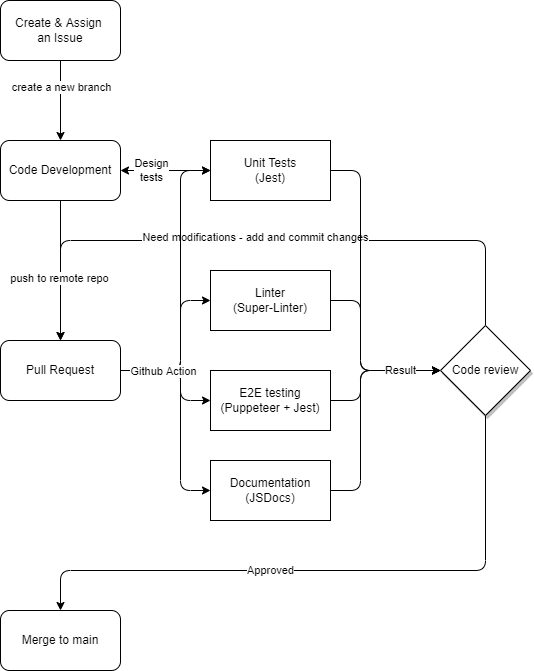

The diagram above was exported from draw.io. Its source (the exported page's mxGraphModel, read from the mxfile embedded in the PNG):
<mxGraphModel dx="885" dy="569" grid="1" gridSize="10" guides="1" tooltips="1" connect="1" arrows="1" fold="1" page="1" pageScale="1" pageWidth="1169" pageHeight="1654" math="0" shadow="0">
  <root>
    <mxCell id="0" />
    <mxCell id="1" parent="0" />
    <mxCell id="12" style="edgeStyle=none;html=1;exitX=0.5;exitY=1;exitDx=0;exitDy=0;entryX=0.5;entryY=0;entryDx=0;entryDy=0;" parent="1" source="2" target="3" edge="1">
      <mxGeometry relative="1" as="geometry" />
    </mxCell>
    <mxCell id="2" value="Code Development" style="rounded=1;whiteSpace=wrap;html=1;" parent="1" vertex="1">
      <mxGeometry x="170" y="190" width="120" height="60" as="geometry" />
    </mxCell>
    <mxCell id="13" style="edgeStyle=none;html=1;exitX=0.5;exitY=1;exitDx=0;exitDy=0;entryX=0.5;entryY=0;entryDx=0;entryDy=0;" parent="1" source="24" target="8" edge="1">
      <mxGeometry relative="1" as="geometry">
        <Array as="points">
          <mxPoint x="655" y="620" />
          <mxPoint x="230" y="620" />
        </Array>
      </mxGeometry>
    </mxCell>
    <mxCell id="30" value="Approved" style="edgeLabel;html=1;align=center;verticalAlign=middle;resizable=0;points=[];" parent="13" vertex="1" connectable="0">
      <mxGeometry x="0.1164" y="-1" relative="1" as="geometry">
        <mxPoint x="-24" y="1" as="offset" />
      </mxGeometry>
    </mxCell>
    <mxCell id="18" style="edgeStyle=none;html=1;exitX=1;exitY=0.5;exitDx=0;exitDy=0;entryX=0;entryY=0.5;entryDx=0;entryDy=0;" parent="1" source="3" target="7" edge="1">
      <mxGeometry relative="1" as="geometry">
        <Array as="points">
          <mxPoint x="350" y="420" />
          <mxPoint x="350" y="350" />
        </Array>
      </mxGeometry>
    </mxCell>
    <mxCell id="20" style="edgeStyle=none;html=1;exitX=1;exitY=0.5;exitDx=0;exitDy=0;entryX=0;entryY=0.5;entryDx=0;entryDy=0;" parent="1" source="3" target="14" edge="1">
      <mxGeometry relative="1" as="geometry">
        <Array as="points">
          <mxPoint x="350" y="420" />
          <mxPoint x="350" y="450" />
        </Array>
      </mxGeometry>
    </mxCell>
    <mxCell id="33" style="edgeStyle=none;html=1;exitX=1;exitY=0.5;exitDx=0;exitDy=0;entryX=0;entryY=0.5;entryDx=0;entryDy=0;" parent="1" source="3" target="32" edge="1">
      <mxGeometry relative="1" as="geometry">
        <Array as="points">
          <mxPoint x="350" y="420" />
          <mxPoint x="350" y="540" />
        </Array>
      </mxGeometry>
    </mxCell>
    <mxCell id="3" value="Pull Request" style="rounded=1;whiteSpace=wrap;html=1;" parent="1" vertex="1">
      <mxGeometry x="170" y="390" width="120" height="60" as="geometry" />
    </mxCell>
    <mxCell id="6" value="Unit Tests&lt;br&gt;(Jest)" style="rounded=0;whiteSpace=wrap;html=1;" parent="1" vertex="1">
      <mxGeometry x="380" y="190" width="120" height="60" as="geometry" />
    </mxCell>
    <mxCell id="21" style="edgeStyle=none;html=1;exitX=1;exitY=0.5;exitDx=0;exitDy=0;entryX=0;entryY=0.5;entryDx=0;entryDy=0;" parent="1" source="7" target="24" edge="1">
      <mxGeometry relative="1" as="geometry">
        <mxPoint x="630" y="420" as="targetPoint" />
        <Array as="points">
          <mxPoint x="530" y="350" />
          <mxPoint x="530" y="420" />
        </Array>
      </mxGeometry>
    </mxCell>
    <mxCell id="7" value="Linter&lt;br&gt;(Super-Linter)" style="rounded=0;whiteSpace=wrap;html=1;" parent="1" vertex="1">
      <mxGeometry x="380" y="320" width="120" height="60" as="geometry" />
    </mxCell>
    <mxCell id="8" value="Merge to main" style="rounded=1;whiteSpace=wrap;html=1;" parent="1" vertex="1">
      <mxGeometry x="170" y="660" width="120" height="60" as="geometry" />
    </mxCell>
    <mxCell id="11" style="edgeStyle=none;html=1;exitX=0.5;exitY=1;exitDx=0;exitDy=0;" parent="1" source="10" target="2" edge="1">
      <mxGeometry relative="1" as="geometry" />
    </mxCell>
    <mxCell id="15" value="create a new branch" style="edgeLabel;html=1;align=center;verticalAlign=middle;resizable=0;points=[];" parent="11" vertex="1" connectable="0">
      <mxGeometry x="-0.3333" y="1" relative="1" as="geometry">
        <mxPoint as="offset" />
      </mxGeometry>
    </mxCell>
    <mxCell id="10" value="Create &amp;amp; Assign &lt;br&gt;an Issue" style="rounded=1;whiteSpace=wrap;html=1;" parent="1" vertex="1">
      <mxGeometry x="170" y="50" width="120" height="60" as="geometry" />
    </mxCell>
    <mxCell id="23" style="edgeStyle=none;html=1;exitX=1;exitY=0.5;exitDx=0;exitDy=0;entryX=0;entryY=0.5;entryDx=0;entryDy=0;" parent="1" source="14" target="24" edge="1">
      <mxGeometry relative="1" as="geometry">
        <mxPoint x="630" y="420" as="targetPoint" />
        <Array as="points">
          <mxPoint x="530" y="450" />
          <mxPoint x="530" y="420" />
        </Array>
      </mxGeometry>
    </mxCell>
    <mxCell id="14" value="E2E testing&lt;br&gt;(Puppeteer + Jest)" style="rounded=0;whiteSpace=wrap;html=1;" parent="1" vertex="1">
      <mxGeometry x="380" y="420" width="120" height="60" as="geometry" />
    </mxCell>
    <mxCell id="16" value="" style="endArrow=classic;startArrow=classic;html=1;exitX=1;exitY=0.5;exitDx=0;exitDy=0;entryX=0;entryY=0.5;entryDx=0;entryDy=0;" parent="1" source="2" target="6" edge="1">
      <mxGeometry width="50" height="50" relative="1" as="geometry">
        <mxPoint x="560" y="360" as="sourcePoint" />
        <mxPoint x="610" y="310" as="targetPoint" />
      </mxGeometry>
    </mxCell>
    <mxCell id="37" value="Design&lt;br&gt;tests" style="edgeLabel;html=1;align=center;verticalAlign=middle;resizable=0;points=[];" vertex="1" connectable="0" parent="16">
      <mxGeometry x="-0.4519" y="1" relative="1" as="geometry">
        <mxPoint x="6" y="1" as="offset" />
      </mxGeometry>
    </mxCell>
    <mxCell id="25" style="edgeStyle=none;html=1;exitX=0.5;exitY=0;exitDx=0;exitDy=0;entryX=0.5;entryY=0;entryDx=0;entryDy=0;" parent="1" source="24" target="3" edge="1">
      <mxGeometry relative="1" as="geometry">
        <Array as="points">
          <mxPoint x="655" y="290" />
          <mxPoint x="230" y="290" />
        </Array>
      </mxGeometry>
    </mxCell>
    <mxCell id="26" value="Need modifications - add and commit changes" style="edgeLabel;html=1;align=center;verticalAlign=middle;resizable=0;points=[];" parent="25" vertex="1" connectable="0">
      <mxGeometry x="0.0328" y="-3" relative="1" as="geometry">
        <mxPoint as="offset" />
      </mxGeometry>
    </mxCell>
    <mxCell id="31" value="push to remote repo" style="edgeLabel;html=1;align=center;verticalAlign=middle;resizable=0;points=[];" parent="25" vertex="1" connectable="0">
      <mxGeometry x="0.7956" y="-1" relative="1" as="geometry">
        <mxPoint as="offset" />
      </mxGeometry>
    </mxCell>
    <mxCell id="24" value="Code review" style="rhombus;whiteSpace=wrap;html=1;shadow=1;" parent="1" vertex="1">
      <mxGeometry x="610" y="375" width="90" height="90" as="geometry" />
    </mxCell>
    <mxCell id="34" style="edgeStyle=none;html=1;exitX=1;exitY=0.5;exitDx=0;exitDy=0;entryX=0;entryY=0.5;entryDx=0;entryDy=0;" parent="1" source="32" target="24" edge="1">
      <mxGeometry relative="1" as="geometry">
        <Array as="points">
          <mxPoint x="530" y="540" />
          <mxPoint x="530" y="420" />
        </Array>
      </mxGeometry>
    </mxCell>
    <mxCell id="32" value="Documentation&lt;br&gt;(JSDocs)" style="rounded=0;whiteSpace=wrap;html=1;" parent="1" vertex="1">
      <mxGeometry x="380" y="510" width="120" height="60" as="geometry" />
    </mxCell>
    <mxCell id="35" style="edgeStyle=none;html=1;exitX=1;exitY=0.5;exitDx=0;exitDy=0;" edge="1" parent="1">
      <mxGeometry relative="1" as="geometry">
        <Array as="points">
          <mxPoint x="350" y="420" />
          <mxPoint x="350" y="220" />
        </Array>
        <mxPoint x="290" y="420" as="sourcePoint" />
        <mxPoint x="380" y="220" as="targetPoint" />
      </mxGeometry>
    </mxCell>
    <mxCell id="36" value="Github Action" style="edgeLabel;html=1;align=center;verticalAlign=middle;resizable=0;points=[];" vertex="1" connectable="0" parent="35">
      <mxGeometry x="-0.7057" y="-1" relative="1" as="geometry">
        <mxPoint as="offset" />
      </mxGeometry>
    </mxCell>
    <mxCell id="38" style="edgeStyle=none;html=1;entryX=0;entryY=0.5;entryDx=0;entryDy=0;" edge="1" parent="1" target="24">
      <mxGeometry relative="1" as="geometry">
        <mxPoint x="610" y="290" as="targetPoint" />
        <Array as="points">
          <mxPoint x="530" y="220" />
          <mxPoint x="530" y="420" />
        </Array>
        <mxPoint x="500" y="220" as="sourcePoint" />
      </mxGeometry>
    </mxCell>
    <mxCell id="39" value="Result" style="edgeLabel;html=1;align=center;verticalAlign=middle;resizable=0;points=[];" vertex="1" connectable="0" parent="38">
      <mxGeometry x="0.6823" y="1" relative="1" as="geometry">
        <mxPoint x="9" y="1" as="offset" />
      </mxGeometry>
    </mxCell>
  </root>
</mxGraphModel>